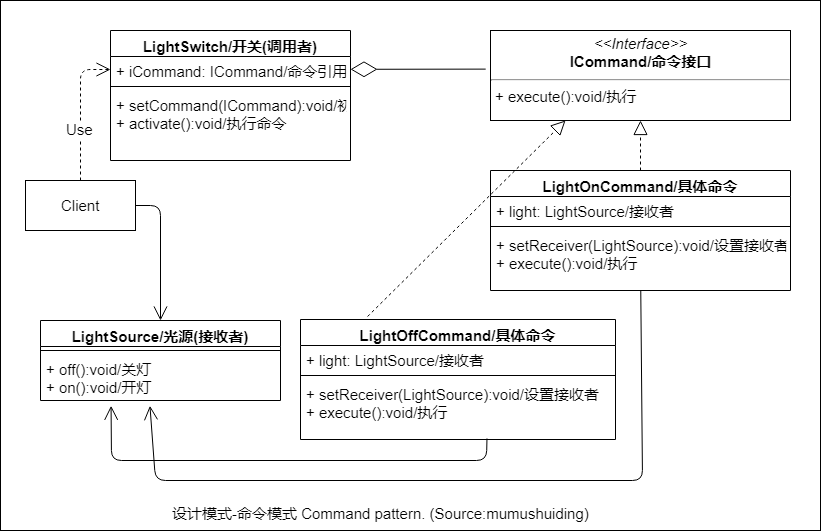

The diagram above was exported from draw.io. Its source (the exported page's mxGraphModel, read from the mxfile embedded in the PNG):
<mxGraphModel dx="1422" dy="715" grid="1" gridSize="10" guides="1" tooltips="1" connect="1" arrows="1" fold="1" page="1" pageScale="1" pageWidth="827" pageHeight="1169" math="0" shadow="0">
  <root>
    <mxCell id="0" />
    <mxCell id="1" parent="0" />
    <mxCell id="RrH7r9Z_nhFqK1Jy-nJ_-33" value="" style="rounded=0;whiteSpace=wrap;html=1;fontSize=15;" vertex="1" parent="1">
      <mxGeometry width="820" height="530" as="geometry" />
    </mxCell>
    <mxCell id="RrH7r9Z_nhFqK1Jy-nJ_-1" value="Client" style="html=1;fontSize=15;" vertex="1" parent="1">
      <mxGeometry x="25" y="180" width="110" height="50" as="geometry" />
    </mxCell>
    <mxCell id="RrH7r9Z_nhFqK1Jy-nJ_-2" value="LightSwitch/开关(调用者)" style="swimlane;fontStyle=1;align=center;verticalAlign=top;childLayout=stackLayout;horizontal=1;startSize=26;horizontalStack=0;resizeParent=1;resizeParentMax=0;resizeLast=0;collapsible=1;marginBottom=0;fontSize=15;" vertex="1" parent="1">
      <mxGeometry x="110" y="30" width="240" height="130" as="geometry" />
    </mxCell>
    <mxCell id="RrH7r9Z_nhFqK1Jy-nJ_-3" value="+ iCommand: ICommand/命令引用" style="text;strokeColor=none;fillColor=none;align=left;verticalAlign=top;spacingLeft=4;spacingRight=4;overflow=hidden;rotatable=0;points=[[0,0.5],[1,0.5]];portConstraint=eastwest;fontSize=15;" vertex="1" parent="RrH7r9Z_nhFqK1Jy-nJ_-2">
      <mxGeometry y="26" width="240" height="26" as="geometry" />
    </mxCell>
    <mxCell id="RrH7r9Z_nhFqK1Jy-nJ_-4" value="" style="line;strokeWidth=1;fillColor=none;align=left;verticalAlign=middle;spacingTop=-1;spacingLeft=3;spacingRight=3;rotatable=0;labelPosition=right;points=[];portConstraint=eastwest;fontSize=15;" vertex="1" parent="RrH7r9Z_nhFqK1Jy-nJ_-2">
      <mxGeometry y="52" width="240" height="8" as="geometry" />
    </mxCell>
    <mxCell id="RrH7r9Z_nhFqK1Jy-nJ_-5" value="+ setCommand(ICommand):void/初始化&#10;+ activate():void/执行命令" style="text;strokeColor=none;fillColor=none;align=left;verticalAlign=top;spacingLeft=4;spacingRight=4;overflow=hidden;rotatable=0;points=[[0,0.5],[1,0.5]];portConstraint=eastwest;fontSize=15;" vertex="1" parent="RrH7r9Z_nhFqK1Jy-nJ_-2">
      <mxGeometry y="60" width="240" height="70" as="geometry" />
    </mxCell>
    <mxCell id="RrH7r9Z_nhFqK1Jy-nJ_-6" value="&lt;p style=&quot;margin: 4px 0px 0px; text-align: center; font-size: 15px;&quot;&gt;&lt;i style=&quot;font-size: 15px;&quot;&gt;&amp;lt;&amp;lt;Interface&amp;gt;&amp;gt;&lt;/i&gt;&lt;br style=&quot;font-size: 15px;&quot;&gt;&lt;b style=&quot;font-size: 15px;&quot;&gt;ICommand/命令接口&lt;/b&gt;&lt;/p&gt;&lt;hr style=&quot;font-size: 15px;&quot;&gt;&lt;p style=&quot;margin: 0px 0px 0px 4px; font-size: 15px;&quot;&gt;+&amp;nbsp;execute():void/执行&lt;/p&gt;" style="verticalAlign=top;align=left;overflow=fill;fontSize=15;fontFamily=Helvetica;html=1;" vertex="1" parent="1">
      <mxGeometry x="490" y="30" width="300" height="90" as="geometry" />
    </mxCell>
    <mxCell id="RrH7r9Z_nhFqK1Jy-nJ_-11" value="LightOnCommand/具体命令" style="swimlane;fontStyle=1;align=center;verticalAlign=top;childLayout=stackLayout;horizontal=1;startSize=26;horizontalStack=0;resizeParent=1;resizeParentMax=0;resizeLast=0;collapsible=1;marginBottom=0;fontSize=15;" vertex="1" parent="1">
      <mxGeometry x="490" y="170" width="300" height="120" as="geometry" />
    </mxCell>
    <mxCell id="RrH7r9Z_nhFqK1Jy-nJ_-12" value="+ light: LightSource/接收者" style="text;strokeColor=none;fillColor=none;align=left;verticalAlign=top;spacingLeft=4;spacingRight=4;overflow=hidden;rotatable=0;points=[[0,0.5],[1,0.5]];portConstraint=eastwest;fontSize=15;" vertex="1" parent="RrH7r9Z_nhFqK1Jy-nJ_-11">
      <mxGeometry y="26" width="300" height="26" as="geometry" />
    </mxCell>
    <mxCell id="RrH7r9Z_nhFqK1Jy-nJ_-13" value="" style="line;strokeWidth=1;fillColor=none;align=left;verticalAlign=middle;spacingTop=-1;spacingLeft=3;spacingRight=3;rotatable=0;labelPosition=right;points=[];portConstraint=eastwest;fontSize=15;" vertex="1" parent="RrH7r9Z_nhFqK1Jy-nJ_-11">
      <mxGeometry y="52" width="300" height="8" as="geometry" />
    </mxCell>
    <mxCell id="RrH7r9Z_nhFqK1Jy-nJ_-14" value="+ setReceiver(LightSource):void/设置接收者&#10;+ execute():void/执行" style="text;strokeColor=none;fillColor=none;align=left;verticalAlign=top;spacingLeft=4;spacingRight=4;overflow=hidden;rotatable=0;points=[[0,0.5],[1,0.5]];portConstraint=eastwest;fontSize=15;" vertex="1" parent="RrH7r9Z_nhFqK1Jy-nJ_-11">
      <mxGeometry y="60" width="300" height="60" as="geometry" />
    </mxCell>
    <mxCell id="RrH7r9Z_nhFqK1Jy-nJ_-15" value="LightSource/光源(接收者)" style="swimlane;fontStyle=1;align=center;verticalAlign=top;childLayout=stackLayout;horizontal=1;startSize=26;horizontalStack=0;resizeParent=1;resizeParentMax=0;resizeLast=0;collapsible=1;marginBottom=0;fontSize=15;" vertex="1" parent="1">
      <mxGeometry x="40" y="320" width="240" height="80" as="geometry" />
    </mxCell>
    <mxCell id="RrH7r9Z_nhFqK1Jy-nJ_-17" value="" style="line;strokeWidth=1;fillColor=none;align=left;verticalAlign=middle;spacingTop=-1;spacingLeft=3;spacingRight=3;rotatable=0;labelPosition=right;points=[];portConstraint=eastwest;fontSize=15;" vertex="1" parent="RrH7r9Z_nhFqK1Jy-nJ_-15">
      <mxGeometry y="26" width="240" height="8" as="geometry" />
    </mxCell>
    <mxCell id="RrH7r9Z_nhFqK1Jy-nJ_-18" value="+ off():void/关灯&#10;+ on():void/开灯" style="text;strokeColor=none;fillColor=none;align=left;verticalAlign=top;spacingLeft=4;spacingRight=4;overflow=hidden;rotatable=0;points=[[0,0.5],[1,0.5]];portConstraint=eastwest;fontSize=15;" vertex="1" parent="RrH7r9Z_nhFqK1Jy-nJ_-15">
      <mxGeometry y="34" width="240" height="46" as="geometry" />
    </mxCell>
    <mxCell id="RrH7r9Z_nhFqK1Jy-nJ_-19" value="Use" style="endArrow=open;endSize=12;dashed=1;html=1;entryX=0;entryY=0.5;entryDx=0;entryDy=0;exitX=0.5;exitY=0;exitDx=0;exitDy=0;fontSize=15;" edge="1" parent="1" source="RrH7r9Z_nhFqK1Jy-nJ_-1" target="RrH7r9Z_nhFqK1Jy-nJ_-3">
      <mxGeometry x="-0.283" y="1" width="160" relative="1" as="geometry">
        <mxPoint x="20" y="160" as="sourcePoint" />
        <mxPoint x="180" y="160" as="targetPoint" />
        <Array as="points">
          <mxPoint x="80" y="69" />
        </Array>
        <mxPoint as="offset" />
      </mxGeometry>
    </mxCell>
    <mxCell id="RrH7r9Z_nhFqK1Jy-nJ_-20" value="" style="endArrow=diamondThin;endFill=0;endSize=24;html=1;exitX=-0.016;exitY=0.429;exitDx=0;exitDy=0;exitPerimeter=0;fontSize=15;" edge="1" parent="1" source="RrH7r9Z_nhFqK1Jy-nJ_-6" target="RrH7r9Z_nhFqK1Jy-nJ_-3">
      <mxGeometry width="160" relative="1" as="geometry">
        <mxPoint x="300" y="260" as="sourcePoint" />
        <mxPoint x="460" y="260" as="targetPoint" />
      </mxGeometry>
    </mxCell>
    <mxCell id="RrH7r9Z_nhFqK1Jy-nJ_-21" value="" style="endArrow=block;dashed=1;endFill=0;endSize=12;html=1;entryX=0.25;entryY=1;entryDx=0;entryDy=0;exitX=0.213;exitY=-0.025;exitDx=0;exitDy=0;exitPerimeter=0;fontSize=15;" edge="1" parent="1" source="RrH7r9Z_nhFqK1Jy-nJ_-28" target="RrH7r9Z_nhFqK1Jy-nJ_-6">
      <mxGeometry width="160" relative="1" as="geometry">
        <mxPoint x="460.96000000000004" y="326" as="sourcePoint" />
        <mxPoint x="390" y="290" as="targetPoint" />
      </mxGeometry>
    </mxCell>
    <mxCell id="RrH7r9Z_nhFqK1Jy-nJ_-22" value="" style="endArrow=block;dashed=1;endFill=0;endSize=12;html=1;exitX=0.5;exitY=0;exitDx=0;exitDy=0;fontSize=15;" edge="1" parent="1" source="RrH7r9Z_nhFqK1Jy-nJ_-11" target="RrH7r9Z_nhFqK1Jy-nJ_-6">
      <mxGeometry width="160" relative="1" as="geometry">
        <mxPoint x="450" y="460" as="sourcePoint" />
        <mxPoint x="610" y="460" as="targetPoint" />
      </mxGeometry>
    </mxCell>
    <mxCell id="RrH7r9Z_nhFqK1Jy-nJ_-23" value="" style="endArrow=open;endFill=1;endSize=12;html=1;entryX=0.5;entryY=0;entryDx=0;entryDy=0;fontSize=15;" edge="1" parent="1" source="RrH7r9Z_nhFqK1Jy-nJ_-1" target="RrH7r9Z_nhFqK1Jy-nJ_-15">
      <mxGeometry width="160" relative="1" as="geometry">
        <mxPoint x="150" y="470" as="sourcePoint" />
        <mxPoint x="310" y="470" as="targetPoint" />
        <Array as="points">
          <mxPoint x="160" y="205" />
        </Array>
      </mxGeometry>
    </mxCell>
    <mxCell id="RrH7r9Z_nhFqK1Jy-nJ_-24" value="" style="endArrow=open;endFill=1;endSize=12;html=1;entryX=0.456;entryY=1.115;entryDx=0;entryDy=0;entryPerimeter=0;fontSize=15;" edge="1" parent="1" source="RrH7r9Z_nhFqK1Jy-nJ_-14" target="RrH7r9Z_nhFqK1Jy-nJ_-18">
      <mxGeometry width="160" relative="1" as="geometry">
        <mxPoint x="300" y="570" as="sourcePoint" />
        <mxPoint x="460" y="570" as="targetPoint" />
        <Array as="points">
          <mxPoint x="642" y="480" />
          <mxPoint x="155" y="480" />
        </Array>
      </mxGeometry>
    </mxCell>
    <mxCell id="RrH7r9Z_nhFqK1Jy-nJ_-25" value="" style="endArrow=open;endFill=1;endSize=12;html=1;entryX=0.294;entryY=1.115;entryDx=0;entryDy=0;entryPerimeter=0;exitX=0.592;exitY=0.983;exitDx=0;exitDy=0;exitPerimeter=0;fontSize=15;" edge="1" parent="1" source="RrH7r9Z_nhFqK1Jy-nJ_-31" target="RrH7r9Z_nhFqK1Jy-nJ_-18">
      <mxGeometry width="160" relative="1" as="geometry">
        <mxPoint x="480" y="386" as="sourcePoint" />
        <mxPoint x="560" y="490" as="targetPoint" />
        <Array as="points">
          <mxPoint x="486" y="460" />
          <mxPoint x="111" y="460" />
        </Array>
      </mxGeometry>
    </mxCell>
    <mxCell id="RrH7r9Z_nhFqK1Jy-nJ_-28" value="LightOffCommand/具体命令" style="swimlane;fontStyle=1;align=center;verticalAlign=top;childLayout=stackLayout;horizontal=1;startSize=26;horizontalStack=0;resizeParent=1;resizeParentMax=0;resizeLast=0;collapsible=1;marginBottom=0;fontSize=15;" vertex="1" parent="1">
      <mxGeometry x="300" y="319" width="315" height="120" as="geometry" />
    </mxCell>
    <mxCell id="RrH7r9Z_nhFqK1Jy-nJ_-29" value="+ light: LightSource/接收者" style="text;strokeColor=none;fillColor=none;align=left;verticalAlign=top;spacingLeft=4;spacingRight=4;overflow=hidden;rotatable=0;points=[[0,0.5],[1,0.5]];portConstraint=eastwest;fontSize=15;" vertex="1" parent="RrH7r9Z_nhFqK1Jy-nJ_-28">
      <mxGeometry y="26" width="315" height="26" as="geometry" />
    </mxCell>
    <mxCell id="RrH7r9Z_nhFqK1Jy-nJ_-30" value="" style="line;strokeWidth=1;fillColor=none;align=left;verticalAlign=middle;spacingTop=-1;spacingLeft=3;spacingRight=3;rotatable=0;labelPosition=right;points=[];portConstraint=eastwest;fontSize=15;" vertex="1" parent="RrH7r9Z_nhFqK1Jy-nJ_-28">
      <mxGeometry y="52" width="315" height="8" as="geometry" />
    </mxCell>
    <mxCell id="RrH7r9Z_nhFqK1Jy-nJ_-31" value="+ setReceiver(LightSource):void/设置接收者&#10;+ execute():void/执行" style="text;strokeColor=none;fillColor=none;align=left;verticalAlign=top;spacingLeft=4;spacingRight=4;overflow=hidden;rotatable=0;points=[[0,0.5],[1,0.5]];portConstraint=eastwest;fontSize=15;" vertex="1" parent="RrH7r9Z_nhFqK1Jy-nJ_-28">
      <mxGeometry y="60" width="315" height="60" as="geometry" />
    </mxCell>
    <mxCell id="RrH7r9Z_nhFqK1Jy-nJ_-32" value="设计模式-命令模式 Command pattern. (Source:mumushuiding)" style="text;html=1;resizable=0;points=[];autosize=1;align=left;verticalAlign=top;spacingTop=-4;fontSize=15;" vertex="1" parent="1">
      <mxGeometry x="170" y="502" width="430" height="20" as="geometry" />
    </mxCell>
  </root>
</mxGraphModel>